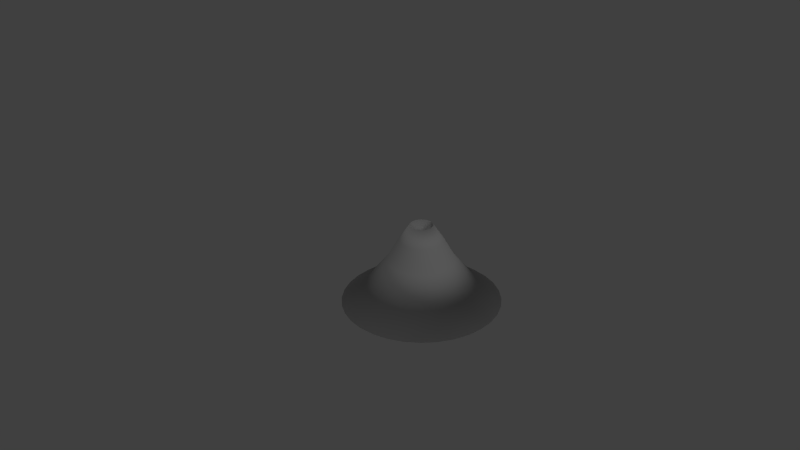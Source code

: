 # Source: Volcano.blend  (saved by Blender 2.64.0; exported with 4.5.12 LTS)
import bpy
from mathutils import Matrix  # noqa: F401  (used for matrix-valued properties, if any)

bpy.ops.wm.read_factory_settings(use_empty=True)
scene = bpy.context.scene
scene.name = 'Scene'

# ---- collections
col_collection_1 = bpy.data.collections.new('Collection 1'); scene.collection.children.link(col_collection_1)

# ---- materials (node trees are filled in below, after node groups)
mat_material = bpy.data.materials.new('Material')
mat_material.alpha_threshold = 0.0
mat_material.use_transparent_shadow = False
mat_material.roughness = 0.5
mat_material.line_color = (0.0, 0.0, 0.0, 1.0)
mat_material_002 = bpy.data.materials.new('Material.002')
mat_material_002.alpha_threshold = 0.0
mat_material_002.use_transparent_shadow = False
mat_material_002.roughness = 0.5
mat_material_002.line_color = (0.0, 0.0, 0.0, 1.0)

# ---- material node trees

# ---- world
world_world = bpy.data.worlds.new('World'); scene.world = world_world
world_world.color = (0.05088, 0.05088, 0.05088)
world_world.use_sun_shadow = False
world_world.sun_shadow_jitter_overblur = 0.0
world_world.cycles.sampling_method = 'MANUAL'
world_world.cycles.sample_map_resolution = 256

# ---- cameras
cam_camera = bpy.data.cameras.new('Camera')
cam_camera.clip_end = 100.0
cam_camera.lens = 35.0
cam_camera.sensor_width = 32.0
cam_camera.sensor_height = 18.0
cam_camera.ortho_scale = 7.314
cam_camera.dof.focus_distance = 0.0
cam_camera.dof.aperture_fstop = 128.0

# ---- lights
light_lamp_001 = bpy.data.lights.new('Lamp.001', 'POINT')
light_lamp_001.transmission_factor = 0.0
light_lamp_001.cutoff_distance = 30.0
light_lamp_001.energy = 100.0
light_lamp_001.shadow_buffer_clip_start = 1.001
light_lamp_001.shadow_soft_size = 1.0
light_lamp_001.shadow_maximum_resolution = 0.006
light_lamp_001.use_absolute_resolution = True
light_lamp_001.cycles.use_multiple_importance_sampling = False
light_lamp = bpy.data.lights.new('Lamp', 'POINT')
light_lamp.transmission_factor = 0.0
light_lamp.cutoff_distance = 30.0
light_lamp.energy = 100.0
light_lamp.shadow_buffer_clip_start = 1.001
light_lamp.shadow_soft_size = 1.0
light_lamp.shadow_maximum_resolution = 0.006
light_lamp.use_absolute_resolution = True
light_lamp.cycles.use_multiple_importance_sampling = False

# ---- meshes
me_circle = bpy.data.meshes.new('Circle')
me_circle.from_pydata([(0.0, 1.0, 0.0), (-0.1951, 0.9808, 0.0), (-0.3827, 0.9239, 0.0), (-0.5556, 0.8315, 0.0), (-0.7071, 0.7071, 0.0), (-0.8315, 0.5556, 0.0), (-0.9239, 0.3827, 0.0), (-0.9808, 0.1951, 0.0), (-1.0, 7.55e-08, 0.0), (-0.9808, -0.1951, 0.0), (-0.9239, -0.3827, 0.0), (-0.8315, -0.5556, 0.0), (-0.7071, -0.7071, 0.0), (-0.5556, -0.8315, 0.0), (-0.3827, -0.9239, 0.0), (-0.1951, -0.9808, 0.0), (3.258e-07, -1.0, 0.0), (0.1951, -0.9808, 0.0), (0.3827, -0.9239, 0.0), (0.5556, -0.8315, 0.0), (0.7071, -0.7071, 0.0), (0.8315, -0.5556, 0.0), (0.9239, -0.3827, 0.0), (0.9808, -0.1951, 0.0), (1.0, 9.656e-07, 0.0), (0.9808, 0.1951, 0.0), (0.9239, 0.3827, 0.0), (0.8315, 0.5556, 0.0), (0.7071, 0.7071, 0.0), (0.5556, 0.8315, 0.0), (0.3827, 0.9239, 0.0), (0.1951, 0.9808, 0.0), (-1.187e-07, 2.85e-07, 0.0), (-3.694e-08, 0.6889, 0.2065), (-0.1344, 0.6757, 0.2065), (-0.2636, 0.6365, 0.2065), (-0.3827, 0.5728, 0.2065), (-0.4871, 0.4871, 0.2065), (-0.5728, 0.3827, 0.2065), (-0.6365, 0.2636, 0.2065), (-0.6757, 0.1344, 0.2065), (-0.6889, 1.407e-07, 0.2065), (-0.6757, -0.1344, 0.2065), (-0.6365, -0.2636, 0.2065), (-0.5728, -0.3827, 0.2065), (-0.4871, -0.4871, 0.2065), (-0.3827, -0.5728, 0.2065), (-0.2636, -0.6365, 0.2065), (-0.1344, -0.6757, 0.2065), (1.875e-07, -0.6889, 0.2065), (0.1344, -0.6757, 0.2065), (0.2636, -0.6365, 0.2065), (0.3827, -0.5728, 0.2065), (0.4871, -0.4871, 0.2065), (0.5728, -0.3827, 0.2065), (0.6365, -0.2636, 0.2065), (0.6757, -0.1344, 0.2065), (0.6889, 7.539e-07, 0.2065), (0.6757, 0.1344, 0.2065), (0.6365, 0.2636, 0.2065), (0.5728, 0.3827, 0.2065), (0.4871, 0.4871, 0.2065), (0.3827, 0.5728, 0.2065), (0.2636, 0.6365, 0.2065), (0.1344, 0.6757, 0.2065), (-3.694e-08, 0.6889, 0.2065), (-0.1344, 0.6757, 0.2065), (-0.2636, 0.6365, 0.2065), (-0.3827, 0.5728, 0.2065), (-0.4871, 0.4871, 0.2065), (-0.5728, 0.3827, 0.2065), (-0.6365, 0.2636, 0.2065), (-0.6757, 0.1344, 0.2065), (-0.6889, 1.407e-07, 0.2065), (-0.6757, -0.1344, 0.2065), (-0.6365, -0.2636, 0.2065), (-0.5728, -0.3827, 0.2065), (-0.4871, -0.4871, 0.2065), (-0.3827, -0.5728, 0.2065), (-0.2636, -0.6365, 0.2065), (-0.1344, -0.6757, 0.2065), (1.875e-07, -0.6889, 0.2065), (0.1344, -0.6757, 0.2065), (0.2636, -0.6365, 0.2065), (0.3827, -0.5728, 0.2065), (0.4871, -0.4871, 0.2065), (0.5728, -0.3827, 0.2065), (0.6365, -0.2636, 0.2065), (0.6757, -0.1344, 0.2065), (0.6889, 7.539e-07, 0.2065), (0.6757, 0.1344, 0.2065), (0.6365, 0.2636, 0.2065), (0.5728, 0.3827, 0.2065), (0.4871, 0.4871, 0.2065), (0.3827, 0.5728, 0.2065), (0.2636, 0.6365, 0.2065), (0.1344, 0.6757, 0.2065), (-6.831e-08, 0.4104, 0.5516), (-0.08007, 0.4025, 0.5516), (-0.1571, 0.3792, 0.5516), (-0.228, 0.3413, 0.5516), (-0.2902, 0.2902, 0.5516), (-0.3413, 0.228, 0.5516), (-0.3792, 0.1571, 0.5516), (-0.4025, 0.08007, 0.5516), (-0.4104, 2.095e-07, 0.5516), (-0.4025, -0.08007, 0.5516), (-0.3792, -0.1571, 0.5516), (-0.3413, -0.228, 0.5516), (-0.2902, -0.2902, 0.5516), (-0.228, -0.3413, 0.5516), (-0.1571, -0.3792, 0.5516), (-0.08007, -0.4025, 0.5516), (6.542e-08, -0.4104, 0.5516), (0.08007, -0.4025, 0.5516), (0.1571, -0.3792, 0.5516), (0.228, -0.3413, 0.5516), (0.2902, -0.2902, 0.5516), (0.3413, -0.228, 0.5516), (0.3792, -0.1571, 0.5516), (0.4025, -0.08007, 0.5516), (0.4104, 5.749e-07, 0.5516), (0.4025, 0.08007, 0.5516), (0.3792, 0.1571, 0.5516), (0.3413, 0.228, 0.5516), (0.2902, 0.2902, 0.5516), (0.228, 0.3413, 0.5516), (0.1571, 0.3792, 0.5516), (0.08007, 0.4025, 0.5516), (-8.29e-08, 0.2579, 0.8265), (-0.05031, 0.2529, 0.8265), (-0.09869, 0.2383, 0.8265), (-0.1433, 0.2144, 0.8265), (-0.1824, 0.1824, 0.8265), (-0.2144, 0.1433, 0.8265), (-0.2383, 0.09869, 0.8265), (-0.2529, 0.05031, 0.8265), (-0.2579, 2.428e-07, 0.8265), (-0.2529, -0.05031, 0.8265), (-0.2383, -0.09869, 0.8265), (-0.2144, -0.1433, 0.8265), (-0.1824, -0.1824, 0.8265), (-0.1433, -0.2144, 0.8265), (-0.09869, -0.2383, 0.8265), (-0.05031, -0.2529, 0.8265), (1.13e-09, -0.2579, 0.8265), (0.05031, -0.2529, 0.8265), (0.09869, -0.2383, 0.8265), (0.1433, -0.2144, 0.8265), (0.1824, -0.1824, 0.8265), (0.2144, -0.1433, 0.8265), (0.2383, -0.09869, 0.8265), (0.2529, -0.05031, 0.8265), (0.2579, 4.723e-07, 0.8265), (0.2529, 0.05031, 0.8265), (0.2383, 0.09869, 0.8265), (0.2144, 0.1433, 0.8265), (0.1824, 0.1824, 0.8265), (0.1433, 0.2144, 0.8265), (0.09869, 0.2383, 0.8265), (0.05031, 0.2529, 0.8265), (-9.497e-08, 0.153, 1.015), (-0.02985, 0.1501, 1.015), (-0.05855, 0.1414, 1.015), (-0.085, 0.1272, 1.015), (-0.1082, 0.1082, 1.015), (-0.1272, 0.085, 1.015), (-0.1414, 0.05855, 1.015), (-0.1501, 0.02985, 1.015), (-0.153, 2.69e-07, 1.015), (-0.1501, -0.02985, 1.015), (-0.1414, -0.05855, 1.015), (-0.1272, -0.085, 1.015), (-0.1082, -0.1082, 1.015), (-0.085, -0.1272, 1.015), (-0.05855, -0.1414, 1.015), (-0.02985, -0.1501, 1.015), (-4.512e-08, -0.153, 1.015), (0.02985, -0.1501, 1.015), (0.05855, -0.1414, 1.015), (0.085, -0.1272, 1.015), (0.1082, -0.1082, 1.015), (0.1272, -0.085, 1.015), (0.1414, -0.05855, 1.015), (0.1501, -0.02985, 1.015), (0.153, 4.052e-07, 1.015), (0.1501, 0.02985, 1.015), (0.1414, 0.05855, 1.015), (0.1272, 0.085, 1.015), (0.1082, 0.1082, 1.015), (0.085, 0.1272, 1.015), (0.05855, 0.1414, 1.015), (0.02985, 0.1501, 1.015), (-9.497e-08, 0.153, 0.7006), (-0.02985, 0.1501, 0.7006), (-0.05855, 0.1414, 0.7006), (-0.085, 0.1272, 0.7006), (-0.1082, 0.1082, 0.7006), (-0.1272, 0.085, 0.7006), (-0.1414, 0.05855, 0.7006), (-0.1501, 0.02985, 0.7006), (-0.153, 2.69e-07, 0.7006), (-0.1501, -0.02985, 0.7006), (-0.1414, -0.05855, 0.7006), (-0.1272, -0.085, 0.7006), (-0.1082, -0.1082, 0.7006), (-0.085, -0.1272, 0.7006), (-0.05855, -0.1414, 0.7006), (-0.02985, -0.1501, 0.7006), (-4.512e-08, -0.153, 0.7006), (0.02985, -0.1501, 0.7006), (0.05855, -0.1414, 0.7006), (0.085, -0.1272, 0.7006), (0.1082, -0.1082, 0.7006), (0.1272, -0.085, 0.7006), (0.1414, -0.05855, 0.7006), (0.1501, -0.02985, 0.7006), (0.153, 4.052e-07, 0.7006), (0.1501, 0.02985, 0.7006), (0.1414, 0.05855, 0.7006), (0.1272, 0.085, 0.7006), (0.1082, 0.1082, 0.7006), (0.085, 0.1272, 0.7006), (0.05855, 0.1414, 0.7006), (0.02985, 0.1501, 0.7006), (-1.014e-07, 3.113e-07, 0.5459)], [], [(32, 22, 21), (32, 17, 16), (32, 12, 11), (32, 7, 6), (32, 2, 1), (32, 28, 27), (32, 23, 22), (32, 18, 17), (32, 13, 12), (32, 8, 7), (32, 3, 2), (32, 29, 28), (32, 24, 23), (32, 19, 18), (32, 14, 13), (32, 9, 8), (32, 4, 3), (32, 30, 29), (32, 25, 24), (32, 20, 19), (32, 15, 14), (32, 10, 9), (32, 5, 4), (32, 31, 30), (32, 26, 25), (32, 21, 20), (32, 16, 15), (32, 11, 10), (32, 6, 5), (32, 1, 0), (32, 0, 31), (32, 27, 26), (22, 55, 54, 21), (17, 50, 49, 16), (12, 45, 44, 11), (7, 40, 39, 6), (2, 35, 34, 1), (28, 61, 60, 27), (23, 56, 55, 22), (18, 51, 50, 17), (13, 46, 45, 12), (8, 41, 40, 7), (3, 36, 35, 2), (29, 62, 61, 28), (24, 57, 56, 23), (19, 52, 51, 18), (14, 47, 46, 13), (9, 42, 41, 8), (4, 37, 36, 3), (30, 63, 62, 29), (25, 58, 57, 24), (20, 53, 52, 19), (15, 48, 47, 14), (10, 43, 42, 9), (5, 38, 37, 4), (31, 64, 63, 30), (26, 59, 58, 25), (21, 54, 53, 20), (16, 49, 48, 15), (11, 44, 43, 10), (6, 39, 38, 5), (1, 34, 33, 0), (31, 0, 33, 64), (27, 60, 59, 26), (58, 90, 89, 57), (53, 85, 84, 52), (48, 80, 79, 47), (43, 75, 74, 42), (38, 70, 69, 37), (64, 96, 95, 63), (59, 91, 90, 58), (54, 86, 85, 53), (49, 81, 80, 48), (44, 76, 75, 43), (39, 71, 70, 38), (34, 66, 65, 33), (64, 33, 65, 96), (60, 92, 91, 59), (55, 87, 86, 54), (50, 82, 81, 49), (45, 77, 76, 44), (40, 72, 71, 39), (35, 67, 66, 34), (61, 93, 92, 60), (56, 88, 87, 55), (51, 83, 82, 50), (46, 78, 77, 45), (41, 73, 72, 40), (36, 68, 67, 35), (62, 94, 93, 61), (57, 89, 88, 56), (52, 84, 83, 51), (47, 79, 78, 46), (42, 74, 73, 41), (37, 69, 68, 36), (63, 95, 94, 62), (93, 125, 124, 92), (88, 120, 119, 87), (83, 115, 114, 82), (78, 110, 109, 77), (73, 105, 104, 72), (68, 100, 99, 67), (94, 126, 125, 93), (89, 121, 120, 88), (84, 116, 115, 83), (79, 111, 110, 78), (74, 106, 105, 73), (69, 101, 100, 68), (95, 127, 126, 94), (90, 122, 121, 89), (85, 117, 116, 84), (80, 112, 111, 79), (75, 107, 106, 74), (70, 102, 101, 69), (96, 128, 127, 95), (91, 123, 122, 90), (86, 118, 117, 85), (81, 113, 112, 80), (76, 108, 107, 75), (71, 103, 102, 70), (66, 98, 97, 65), (96, 65, 97, 128), (92, 124, 123, 91), (87, 119, 118, 86), (82, 114, 113, 81), (77, 109, 108, 76), (72, 104, 103, 71), (67, 99, 98, 66), (128, 160, 159, 127), (123, 155, 154, 122), (118, 150, 149, 117), (113, 145, 144, 112), (108, 140, 139, 107), (103, 135, 134, 102), (98, 130, 129, 97), (128, 97, 129, 160), (124, 156, 155, 123), (119, 151, 150, 118), (114, 146, 145, 113), (109, 141, 140, 108), (104, 136, 135, 103), (99, 131, 130, 98), (125, 157, 156, 124), (120, 152, 151, 119), (115, 147, 146, 114), (110, 142, 141, 109), (105, 137, 136, 104), (100, 132, 131, 99), (126, 158, 157, 125), (121, 153, 152, 120), (116, 148, 147, 115), (111, 143, 142, 110), (106, 138, 137, 105), (101, 133, 132, 100), (127, 159, 158, 126), (122, 154, 153, 121), (117, 149, 148, 116), (112, 144, 143, 111), (107, 139, 138, 106), (102, 134, 133, 101), (158, 190, 189, 157), (153, 185, 184, 152), (148, 180, 179, 147), (143, 175, 174, 142), (138, 170, 169, 137), (133, 165, 164, 132), (159, 191, 190, 158), (154, 186, 185, 153), (149, 181, 180, 148), (144, 176, 175, 143), (139, 171, 170, 138), (134, 166, 165, 133), (160, 192, 191, 159), (155, 187, 186, 154), (150, 182, 181, 149), (145, 177, 176, 144), (140, 172, 171, 139), (135, 167, 166, 134), (130, 162, 161, 129), (160, 129, 161, 192), (156, 188, 187, 155), (151, 183, 182, 150), (146, 178, 177, 145), (141, 173, 172, 140), (136, 168, 167, 135), (131, 163, 162, 130), (157, 189, 188, 156), (152, 184, 183, 151), (147, 179, 178, 146), (142, 174, 173, 141), (137, 169, 168, 136), (132, 164, 163, 131), (167, 199, 198, 166), (172, 204, 203, 171), (177, 209, 208, 176), (182, 214, 213, 181), (187, 219, 218, 186), (192, 224, 223, 191), (166, 198, 197, 165), (171, 203, 202, 170), (176, 208, 207, 175), (181, 213, 212, 180), (186, 218, 217, 185), (191, 223, 222, 190), (165, 197, 196, 164), (170, 202, 201, 169), (175, 207, 206, 174), (180, 212, 211, 179), (185, 217, 216, 184), (190, 222, 221, 189), (164, 196, 195, 163), (169, 201, 200, 168), (174, 206, 205, 173), (179, 211, 210, 178), (184, 216, 215, 183), (189, 221, 220, 188), (163, 195, 194, 162), (168, 200, 199, 167), (173, 205, 204, 172), (178, 210, 209, 177), (183, 215, 214, 182), (188, 220, 219, 187), (192, 161, 193, 224), (162, 194, 193, 161), (222, 225, 221), (196, 225, 195), (201, 225, 200), (206, 225, 205), (211, 225, 210), (216, 225, 215), (221, 225, 220), (195, 225, 194), (200, 225, 199), (205, 225, 204), (210, 225, 209), (215, 225, 214), (220, 225, 219), (224, 193, 225), (194, 225, 193), (199, 225, 198), (204, 225, 203), (209, 225, 208), (214, 225, 213), (219, 225, 218), (224, 225, 223), (198, 225, 197), (203, 225, 202), (208, 225, 207), (213, 225, 212), (218, 225, 217), (223, 225, 222), (197, 225, 196), (202, 225, 201), (207, 225, 206), (212, 225, 211), (217, 225, 216)])
me_circle.polygons.foreach_set('use_smooth', [True] * 256)
_uv = me_circle.uv_layers.new(name='UVMap')
_uv.uv.foreach_set('vector', [0.3669, 0.3221, 0.648, 0.3469, 0.6573, 0.3177, 0.3669, 0.3221, 0.6896, 0.1129, 0.6977, 0.0, 0.3669, 0.3221, 0.2842, 0.6171, 0.3216, 0.6128, 0.3669, 0.3221, 0.4272, 0.5851, 0.447, 0.5766, 0.3669, 0.3221, 0.5121, 0.5385, 0.5259, 0.5279, 0.3669, 0.3221, 0.5866, 0.4642, 0.5976, 0.449, 0.3669, 0.3221, 0.6385, 0.3722, 0.648, 0.3469, 0.3669, 0.3221, 0.6823, 0.1866, 0.6896, 0.1129, 0.3669, 0.3221, 0.2389, 0.6194, 0.2842, 0.6171, 0.3669, 0.3221, 0.4054, 0.5931, 0.4272, 0.5851, 0.3669, 0.3221, 0.4975, 0.5487, 0.5121, 0.5385, 0.3669, 0.3221, 0.5753, 0.4784, 0.5866, 0.4642, 0.3669, 0.3221, 0.6287, 0.3945, 0.6385, 0.3722, 0.3669, 0.3221, 0.6745, 0.2407, 0.6823, 0.1866, 0.3669, 0.3221, 0.1824, 0.6184, 0.2389, 0.6194, 0.3669, 0.3221, 0.381, 0.6005, 0.4054, 0.5931, 0.3669, 0.3221, 0.4819, 0.5584, 0.4975, 0.5487, 0.3669, 0.3221, 0.5635, 0.4917, 0.5753, 0.4784, 0.3669, 0.3221, 0.6186, 0.4144, 0.6287, 0.3945, 0.3669, 0.3221, 0.6661, 0.283, 0.6745, 0.2407, 0.3669, 0.3221, 0.108, 0.6121, 0.1824, 0.6184, 0.3669, 0.3221, 0.3534, 0.6071, 0.381, 0.6005, 0.3669, 0.3221, 0.4651, 0.5677, 0.4819, 0.5584, 0.3669, 0.3221, 0.5511, 0.5045, 0.5635, 0.4917, 0.3669, 0.3221, 0.6082, 0.4324, 0.6186, 0.4144, 0.3669, 0.3221, 0.6573, 0.3177, 0.6661, 0.283, 0.3669, 0.3221, 0.0, 0.5967, 0.108, 0.6121, 0.3669, 0.3221, 0.3216, 0.6128, 0.3534, 0.6071, 0.3669, 0.3221, 0.447, 0.5766, 0.4651, 0.5677, 0.3669, 0.3221, 0.5259, 0.5279, 0.5389, 0.5169, 0.3669, 0.3221, 0.5389, 0.5169, 0.5511, 0.5045, 0.3669, 0.3221, 0.5976, 0.449, 0.6082, 0.4324, 0.648, 0.3469, 0.7102, 0.3795, 0.7288, 0.3527, 0.6573, 0.3177, 0.6896, 0.1129, 0.8487, 0.1946, 0.9043, 0.1404, 0.6977, 0.0, 0.2842, 0.6171, 0.3137, 0.7146, 0.349, 0.6953, 0.3216, 0.6128, 0.4272, 0.5851, 0.4521, 0.6358, 0.472, 0.623, 0.447, 0.5766, 0.5121, 0.5385, 0.539, 0.574, 0.5536, 0.5617, 0.5259, 0.5279, 0.5866, 0.4642, 0.6223, 0.4941, 0.6357, 0.4785, 0.5976, 0.449, 0.6385, 0.3722, 0.6935, 0.4033, 0.7102, 0.3795, 0.648, 0.3469, 0.6823, 0.1866, 0.8068, 0.2441, 0.8487, 0.1946, 0.6896, 0.1129, 0.2389, 0.6194, 0.2722, 0.7375, 0.3137, 0.7146, 0.2842, 0.6171, 0.4054, 0.5931, 0.4304, 0.6491, 0.4521, 0.6358, 0.4272, 0.5851, 0.4975, 0.5487, 0.5236, 0.5862, 0.539, 0.574, 0.5121, 0.5385, 0.5753, 0.4784, 0.6089, 0.5088, 0.6223, 0.4941, 0.5866, 0.4642, 0.6287, 0.3945, 0.678, 0.4247, 0.6935, 0.4033, 0.6385, 0.3722, 0.6745, 0.2407, 0.7752, 0.2861, 0.8068, 0.2441, 0.6823, 0.1866, 0.1824, 0.6184, 0.2225, 0.7662, 0.2722, 0.7375, 0.2389, 0.6194, 0.381, 0.6005, 0.4064, 0.6632, 0.4304, 0.6491, 0.4054, 0.5931, 0.4819, 0.5584, 0.5075, 0.5984, 0.5236, 0.5862, 0.4975, 0.5487, 0.5635, 0.4917, 0.5955, 0.5228, 0.6089, 0.5088, 0.5753, 0.4784, 0.6186, 0.4144, 0.6634, 0.4441, 0.678, 0.4247, 0.6287, 0.3945, 0.6661, 0.283, 0.75, 0.3219, 0.7752, 0.2861, 0.6745, 0.2407, 0.108, 0.6121, 0.1622, 0.8041, 0.2225, 0.7662, 0.1824, 0.6184, 0.3534, 0.6071, 0.3795, 0.6784, 0.4064, 0.6632, 0.381, 0.6005, 0.4651, 0.5677, 0.4904, 0.6106, 0.5075, 0.5984, 0.4819, 0.5584, 0.5511, 0.5045, 0.5819, 0.536, 0.5955, 0.5228, 0.5635, 0.4917, 0.6082, 0.4324, 0.6494, 0.4619, 0.6634, 0.4441, 0.6186, 0.4144, 0.6573, 0.3177, 0.7288, 0.3527, 0.75, 0.3219, 0.6661, 0.283, 0.0, 0.5967, 0.08973, 0.8554, 0.1622, 0.8041, 0.108, 0.6121, 0.3216, 0.6128, 0.349, 0.6953, 0.3795, 0.6784, 0.3534, 0.6071, 0.447, 0.5766, 0.472, 0.623, 0.4904, 0.6106, 0.4651, 0.5677, 0.5259, 0.5279, 0.5536, 0.5617, 0.568, 0.5491, 0.5389, 0.5169, 0.5511, 0.5045, 0.5389, 0.5169, 0.568, 0.5491, 0.5819, 0.536, 0.5976, 0.449, 0.6357, 0.4785, 0.6494, 0.4619, 0.6082, 0.4324, 0.6634, 0.4441, 0.6659, 0.4457, 0.6807, 0.4264, 0.678, 0.4247, 0.75, 0.3219, 0.7543, 0.3246, 0.7803, 0.2895, 0.7752, 0.2861, 0.1622, 0.8041, 0.1683, 0.8119, 0.2272, 0.7727, 0.2225, 0.7662, 0.3795, 0.6784, 0.3818, 0.6819, 0.4085, 0.6663, 0.4064, 0.6632, 0.4904, 0.6106, 0.4921, 0.6128, 0.5092, 0.6004, 0.5075, 0.5984, 0.5819, 0.536, 0.5836, 0.5377, 0.5974, 0.5244, 0.5955, 0.5228, 0.6494, 0.4619, 0.6517, 0.4636, 0.6659, 0.4457, 0.6634, 0.4441, 0.7288, 0.3527, 0.7325, 0.355, 0.7543, 0.3246, 0.75, 0.3219, 0.08973, 0.8554, 0.09725, 0.8644, 0.1683, 0.8119, 0.1622, 0.8041, 0.349, 0.6953, 0.3516, 0.6993, 0.3818, 0.6819, 0.3795, 0.6784, 0.472, 0.623, 0.4738, 0.6254, 0.4921, 0.6128, 0.4904, 0.6106, 0.5536, 0.5617, 0.5553, 0.5634, 0.5697, 0.5509, 0.568, 0.5491, 0.5819, 0.536, 0.568, 0.5491, 0.5697, 0.5509, 0.5836, 0.5377, 0.6357, 0.4785, 0.6379, 0.4801, 0.6517, 0.4636, 0.6494, 0.4619, 0.7102, 0.3795, 0.7136, 0.3816, 0.7325, 0.355, 0.7288, 0.3527, 0.8487, 0.1946, 0.8557, 0.2005, 0.9121, 0.1476, 0.9043, 0.1404, 0.3137, 0.7146, 0.3167, 0.7192, 0.3516, 0.6993, 0.349, 0.6953, 0.4521, 0.6358, 0.454, 0.6383, 0.4738, 0.6254, 0.472, 0.623, 0.539, 0.574, 0.5406, 0.5758, 0.5553, 0.5634, 0.5536, 0.5617, 0.6223, 0.4941, 0.6243, 0.4957, 0.6379, 0.4801, 0.6357, 0.4785, 0.6935, 0.4033, 0.6965, 0.4052, 0.7136, 0.3816, 0.7102, 0.3795, 0.8068, 0.2441, 0.8128, 0.2484, 0.8557, 0.2005, 0.8487, 0.1946, 0.2722, 0.7375, 0.2759, 0.743, 0.3167, 0.7192, 0.3137, 0.7146, 0.4304, 0.6491, 0.4324, 0.6519, 0.454, 0.6383, 0.4521, 0.6358, 0.5236, 0.5862, 0.5253, 0.5881, 0.5406, 0.5758, 0.539, 0.574, 0.6089, 0.5088, 0.6108, 0.5104, 0.6243, 0.4957, 0.6223, 0.4941, 0.678, 0.4247, 0.6807, 0.4264, 0.6965, 0.4052, 0.6935, 0.4033, 0.7752, 0.2861, 0.7803, 0.2895, 0.8128, 0.2484, 0.8068, 0.2441, 0.2225, 0.7662, 0.2272, 0.7727, 0.2759, 0.743, 0.2722, 0.7375, 0.4064, 0.6632, 0.4085, 0.6663, 0.4324, 0.6519, 0.4304, 0.6491, 0.5075, 0.5984, 0.5092, 0.6004, 0.5253, 0.5881, 0.5236, 0.5862, 0.5955, 0.5228, 0.5974, 0.5244, 0.6108, 0.5104, 0.6089, 0.5088, 0.6243, 0.4957, 0.6909, 0.5649, 0.7067, 0.5511, 0.6379, 0.4801, 0.6965, 0.4052, 0.7788, 0.4931, 0.8004, 0.4777, 0.7136, 0.3816, 0.8128, 0.2484, 0.9136, 0.4159, 0.9518, 0.4028, 0.8557, 0.2005, 0.2759, 0.743, 0.4207, 0.8696, 0.4394, 0.8382, 0.3167, 0.7192, 0.4324, 0.6519, 0.5106, 0.7435, 0.527, 0.7248, 0.454, 0.6383, 0.5253, 0.5881, 0.588, 0.6608, 0.6025, 0.6465, 0.5406, 0.5758, 0.6108, 0.5104, 0.6757, 0.5785, 0.6909, 0.5649, 0.6243, 0.4957, 0.6807, 0.4264, 0.759, 0.5081, 0.7788, 0.4931, 0.6965, 0.4052, 0.7803, 0.2895, 0.8801, 0.4307, 0.9136, 0.4159, 0.8128, 0.2484, 0.2272, 0.7727, 0.4022, 0.9055, 0.4207, 0.8696, 0.2759, 0.743, 0.4085, 0.6663, 0.4937, 0.7637, 0.5106, 0.7435, 0.4324, 0.6519, 0.5092, 0.6004, 0.5733, 0.6757, 0.588, 0.6608, 0.5253, 0.5881, 0.5974, 0.5244, 0.6609, 0.592, 0.6757, 0.5785, 0.6108, 0.5104, 0.6659, 0.4457, 0.7405, 0.5228, 0.759, 0.5081, 0.6807, 0.4264, 0.7543, 0.3246, 0.8505, 0.4463, 0.8801, 0.4307, 0.7803, 0.2895, 0.1683, 0.8119, 0.3849, 0.9468, 0.4022, 0.9055, 0.2272, 0.7727, 0.3818, 0.6819, 0.4761, 0.7859, 0.4937, 0.7637, 0.4085, 0.6663, 0.4921, 0.6128, 0.5583, 0.6912, 0.5733, 0.6757, 0.5092, 0.6004, 0.5836, 0.5377, 0.6464, 0.6055, 0.6609, 0.592, 0.5974, 0.5244, 0.6517, 0.4636, 0.7231, 0.5371, 0.7405, 0.5228, 0.6659, 0.4457, 0.7325, 0.355, 0.8241, 0.4621, 0.8505, 0.4463, 0.7543, 0.3246, 0.09725, 0.8644, 0.3702, 0.9945, 0.3849, 0.9468, 0.1683, 0.8119, 0.3516, 0.6993, 0.458, 0.8105, 0.4761, 0.7859, 0.3818, 0.6819, 0.4738, 0.6254, 0.5429, 0.7075, 0.5583, 0.6912, 0.4921, 0.6128, 0.5553, 0.5634, 0.6169, 0.6325, 0.6313, 0.6186, 0.5697, 0.5509, 0.5836, 0.5377, 0.5697, 0.5509, 0.6313, 0.6186, 0.6464, 0.6055, 0.6379, 0.4801, 0.7067, 0.5511, 0.7231, 0.5371, 0.6517, 0.4636, 0.7136, 0.3816, 0.8004, 0.4777, 0.8241, 0.4621, 0.7325, 0.355, 0.8557, 0.2005, 0.9518, 0.4028, 0.995, 0.393, 0.9121, 0.1476, 0.3167, 0.7192, 0.4394, 0.8382, 0.458, 0.8105, 0.3516, 0.6993, 0.454, 0.6383, 0.527, 0.7248, 0.5429, 0.7075, 0.4738, 0.6254, 0.5406, 0.5758, 0.6025, 0.6465, 0.6169, 0.6325, 0.5553, 0.5634, 0.6464, 0.6055, 0.7113, 0.6775, 0.7245, 0.6658, 0.6609, 0.592, 0.7231, 0.5371, 0.7828, 0.623, 0.799, 0.6132, 0.7405, 0.5228, 0.8241, 0.4621, 0.8739, 0.5798, 0.8955, 0.5734, 0.8505, 0.4463, 0.3702, 0.9945, 0.5649, 1.0, 0.5641, 0.9703, 0.3849, 0.9468, 0.458, 0.8105, 0.5827, 0.8688, 0.5906, 0.8473, 0.4761, 0.7859, 0.5429, 0.7075, 0.6291, 0.7738, 0.6398, 0.758, 0.5583, 0.6912, 0.6169, 0.6325, 0.6859, 0.7019, 0.6983, 0.6894, 0.6313, 0.6186, 0.6464, 0.6055, 0.6313, 0.6186, 0.6983, 0.6894, 0.7113, 0.6775, 0.7067, 0.5511, 0.7672, 0.6331, 0.7828, 0.623, 0.7231, 0.5371, 0.8004, 0.4777, 0.8536, 0.5871, 0.8739, 0.5798, 0.8241, 0.4621, 0.9518, 0.4028, 0.9683, 0.5633, 0.995, 0.5642, 0.995, 0.393, 0.4394, 0.8382, 0.5757, 0.8918, 0.5827, 0.8688, 0.458, 0.8105, 0.527, 0.7248, 0.6187, 0.7906, 0.6291, 0.7738, 0.5429, 0.7075, 0.6025, 0.6465, 0.6739, 0.715, 0.6859, 0.7019, 0.6169, 0.6325, 0.6909, 0.5649, 0.7524, 0.6437, 0.7672, 0.6331, 0.7067, 0.5511, 0.7788, 0.4931, 0.8344, 0.5952, 0.8536, 0.5871, 0.8004, 0.4777, 0.9136, 0.4159, 0.9427, 0.5649, 0.9683, 0.5633, 0.9518, 0.4028, 0.4207, 0.8696, 0.57, 0.9163, 0.5757, 0.8918, 0.4394, 0.8382, 0.5106, 0.7435, 0.6088, 0.8083, 0.6187, 0.7906, 0.527, 0.7248, 0.588, 0.6608, 0.6622, 0.7287, 0.6739, 0.715, 0.6025, 0.6465, 0.6757, 0.5785, 0.7382, 0.6546, 0.7524, 0.6437, 0.6909, 0.5649, 0.759, 0.5081, 0.8162, 0.6039, 0.8344, 0.5952, 0.7788, 0.4931, 0.8801, 0.4307, 0.9185, 0.5684, 0.9427, 0.5649, 0.9136, 0.4159, 0.4022, 0.9055, 0.566, 0.9425, 0.57, 0.9163, 0.4207, 0.8696, 0.4937, 0.7637, 0.5994, 0.8272, 0.6088, 0.8083, 0.5106, 0.7435, 0.5733, 0.6757, 0.6509, 0.743, 0.6622, 0.7287, 0.588, 0.6608, 0.6609, 0.592, 0.7245, 0.6658, 0.7382, 0.6546, 0.6757, 0.5785, 0.7405, 0.5228, 0.799, 0.6132, 0.8162, 0.6039, 0.759, 0.5081, 0.8505, 0.4463, 0.8955, 0.5734, 0.9185, 0.5684, 0.8801, 0.4307, 0.3849, 0.9468, 0.5641, 0.9703, 0.566, 0.9425, 0.4022, 0.9055, 0.4761, 0.7859, 0.5906, 0.8473, 0.5994, 0.8272, 0.4937, 0.7637, 0.5583, 0.6912, 0.6398, 0.758, 0.6509, 0.743, 0.5733, 0.6757, 0.7382, 0.6546, 0.792, 0.7271, 0.8032, 0.7193, 0.7524, 0.6437, 0.8162, 0.6039, 0.8537, 0.6941, 0.8677, 0.6894, 0.8344, 0.5952, 0.9185, 0.5684, 0.9282, 0.6782, 0.9443, 0.6775, 0.9427, 0.5649, 0.566, 0.9425, 0.687, 0.9428, 0.6873, 0.9261, 0.57, 0.9163, 0.5994, 0.8272, 0.6974, 0.863, 0.702, 0.8485, 0.6088, 0.8083, 0.6509, 0.743, 0.727, 0.7964, 0.7347, 0.7848, 0.6622, 0.7287, 0.7245, 0.6658, 0.7812, 0.7354, 0.792, 0.7271, 0.7382, 0.6546, 0.799, 0.6132, 0.8403, 0.6995, 0.8537, 0.6941, 0.8162, 0.6039, 0.8955, 0.5734, 0.9125, 0.6797, 0.9282, 0.6782, 0.9185, 0.5684, 0.5641, 0.9703, 0.6877, 0.9598, 0.687, 0.9428, 0.566, 0.9425, 0.5906, 0.8473, 0.6936, 0.878, 0.6974, 0.863, 0.5994, 0.8272, 0.6398, 0.758, 0.7199, 0.8086, 0.727, 0.7964, 0.6509, 0.743, 0.7113, 0.6775, 0.771, 0.7442, 0.7812, 0.7354, 0.7245, 0.6658, 0.7828, 0.623, 0.8274, 0.7055, 0.8403, 0.6995, 0.799, 0.6132, 0.8739, 0.5798, 0.8971, 0.6822, 0.9125, 0.6797, 0.8955, 0.5734, 0.5649, 1.0, 0.6894, 0.9766, 0.6877, 0.9598, 0.5641, 0.9703, 0.5827, 0.8688, 0.6906, 0.8936, 0.6936, 0.878, 0.5906, 0.8473, 0.6291, 0.7738, 0.7133, 0.8213, 0.7199, 0.8086, 0.6398, 0.758, 0.6859, 0.7019, 0.7517, 0.7633, 0.761, 0.7534, 0.6983, 0.6894, 0.7113, 0.6775, 0.6983, 0.6894, 0.761, 0.7534, 0.771, 0.7442, 0.7672, 0.6331, 0.8151, 0.7122, 0.8274, 0.7055, 0.7828, 0.623, 0.8536, 0.5871, 0.8821, 0.6854, 0.8971, 0.6822, 0.8739, 0.5798, 0.9683, 0.5633, 0.9605, 0.6777, 0.9767, 0.6788, 0.995, 0.5642, 0.5757, 0.8918, 0.6885, 0.9096, 0.6906, 0.8936, 0.5827, 0.8688, 0.6187, 0.7906, 0.7073, 0.8346, 0.7133, 0.8213, 0.6291, 0.7738, 0.6739, 0.715, 0.743, 0.7738, 0.7517, 0.7633, 0.6859, 0.7019, 0.7524, 0.6437, 0.8032, 0.7193, 0.8151, 0.7122, 0.7672, 0.6331, 0.8344, 0.5952, 0.8677, 0.6894, 0.8821, 0.6854, 0.8536, 0.5871, 0.9427, 0.5649, 0.9443, 0.6775, 0.9605, 0.6777, 0.9683, 0.5633, 0.57, 0.9163, 0.6873, 0.9261, 0.6885, 0.9096, 0.5757, 0.8918, 0.6088, 0.8083, 0.702, 0.8485, 0.7073, 0.8346, 0.6187, 0.7906, 0.6622, 0.7287, 0.7347, 0.7848, 0.743, 0.7738, 0.6739, 0.715, 0.7133, 0.8213, 0.7957, 0.8536, 0.7986, 0.8453, 0.7199, 0.8086, 0.6906, 0.8936, 0.7915, 0.902, 0.7908, 0.8913, 0.6936, 0.878, 0.6894, 0.9766, 0.8137, 0.9671, 0.8061, 0.952, 0.6877, 0.9598, 0.8971, 0.6822, 0.9111, 0.7808, 0.9221, 0.7825, 0.9125, 0.6797, 0.8274, 0.7055, 0.8636, 0.7852, 0.8721, 0.7829, 0.8403, 0.6995, 0.771, 0.7442, 0.8271, 0.8052, 0.8335, 0.8002, 0.7812, 0.7354, 0.7199, 0.8086, 0.7986, 0.8453, 0.8021, 0.8376, 0.727, 0.7964, 0.6936, 0.878, 0.7908, 0.8913, 0.7909, 0.8811, 0.6974, 0.863, 0.6877, 0.9598, 0.8061, 0.952, 0.8003, 0.9382, 0.687, 0.9428, 0.9125, 0.6797, 0.9221, 0.7825, 0.9338, 0.7851, 0.9282, 0.6782, 0.8403, 0.6995, 0.8721, 0.7829, 0.8812, 0.7813, 0.8537, 0.6941, 0.7812, 0.7354, 0.8335, 0.8002, 0.8404, 0.7956, 0.792, 0.7271, 0.727, 0.7964, 0.8021, 0.8376, 0.8062, 0.8302, 0.7347, 0.7848, 0.6974, 0.863, 0.7909, 0.8811, 0.7918, 0.8715, 0.702, 0.8485, 0.687, 0.9428, 0.8003, 0.9382, 0.7962, 0.9254, 0.6873, 0.9261, 0.9282, 0.6782, 0.9338, 0.7851, 0.9463, 0.789, 0.9443, 0.6775, 0.8537, 0.6941, 0.8812, 0.7813, 0.8906, 0.7803, 0.8677, 0.6894, 0.792, 0.7271, 0.8404, 0.7956, 0.8477, 0.7916, 0.8032, 0.7193, 0.7347, 0.7848, 0.8062, 0.8302, 0.8107, 0.8233, 0.743, 0.7738, 0.702, 0.8485, 0.7918, 0.8715, 0.7934, 0.8623, 0.7073, 0.8346, 0.6873, 0.9261, 0.7962, 0.9254, 0.7933, 0.9134, 0.6885, 0.9096, 0.9443, 0.6775, 0.9463, 0.789, 0.9596, 0.7944, 0.9605, 0.6777, 0.8677, 0.6894, 0.8906, 0.7803, 0.9006, 0.7802, 0.8821, 0.6854, 0.8032, 0.7193, 0.8477, 0.7916, 0.8554, 0.7881, 0.8151, 0.7122, 0.743, 0.7738, 0.8107, 0.8233, 0.8158, 0.8169, 0.7517, 0.7633, 0.7073, 0.8346, 0.7934, 0.8623, 0.7957, 0.8536, 0.7133, 0.8213, 0.6885, 0.9096, 0.7933, 0.9134, 0.7915, 0.902, 0.6906, 0.8936, 0.9605, 0.6777, 0.9596, 0.7944, 0.9744, 0.8016, 0.9767, 0.6788, 0.8821, 0.6854, 0.9006, 0.7802, 0.9111, 0.7808, 0.8971, 0.6822, 0.8151, 0.7122, 0.8554, 0.7881, 0.8636, 0.7852, 0.8274, 0.7055, 0.771, 0.7442, 0.761, 0.7534, 0.8213, 0.8109, 0.8271, 0.8052, 0.7517, 0.7633, 0.8158, 0.8169, 0.8213, 0.8109, 0.761, 0.7534, 0.8404, 0.7956, 0.8822, 0.8711, 0.8477, 0.7916, 0.8062, 0.8302, 0.8822, 0.8711, 0.8107, 0.8233, 0.7918, 0.8715, 0.8822, 0.8711, 0.7934, 0.8623, 0.7962, 0.9254, 0.8822, 0.8711, 0.7933, 0.9134, 0.9463, 0.789, 0.8822, 0.8711, 0.9596, 0.7944, 0.8906, 0.7803, 0.8822, 0.8711, 0.9006, 0.7802, 0.8477, 0.7916, 0.8822, 0.8711, 0.8554, 0.7881, 0.8107, 0.8233, 0.8822, 0.8711, 0.8158, 0.8169, 0.7934, 0.8623, 0.8822, 0.8711, 0.7957, 0.8536, 0.7933, 0.9134, 0.8822, 0.8711, 0.7915, 0.902, 0.9596, 0.7944, 0.8822, 0.8711, 0.9744, 0.8016, 0.9006, 0.7802, 0.8822, 0.8711, 0.9111, 0.7808, 0.8554, 0.7881, 0.8822, 0.8711, 0.8636, 0.7852, 0.8271, 0.8052, 0.8213, 0.8109, 0.8822, 0.8711, 0.8158, 0.8169, 0.8822, 0.8711, 0.8213, 0.8109, 0.7957, 0.8536, 0.8822, 0.8711, 0.7986, 0.8453, 0.7915, 0.902, 0.8822, 0.8711, 0.7908, 0.8913, 0.8137, 0.9671, 0.8822, 0.8711, 0.8061, 0.952, 0.9111, 0.7808, 0.8822, 0.8711, 0.9221, 0.7825, 0.8636, 0.7852, 0.8822, 0.8711, 0.8721, 0.7829, 0.8271, 0.8052, 0.8822, 0.8711, 0.8335, 0.8002, 0.7986, 0.8453, 0.8822, 0.8711, 0.8021, 0.8376, 0.7908, 0.8913, 0.8822, 0.8711, 0.7909, 0.8811, 0.8061, 0.952, 0.8822, 0.8711, 0.8003, 0.9382, 0.9221, 0.7825, 0.8822, 0.8711, 0.9338, 0.7851, 0.8721, 0.7829, 0.8822, 0.8711, 0.8812, 0.7813, 0.8335, 0.8002, 0.8822, 0.8711, 0.8404, 0.7956, 0.8021, 0.8376, 0.8822, 0.8711, 0.8062, 0.8302, 0.7909, 0.8811, 0.8822, 0.8711, 0.7918, 0.8715, 0.8003, 0.9382, 0.8822, 0.8711, 0.7962, 0.9254, 0.9338, 0.7851, 0.8822, 0.8711, 0.9463, 0.789, 0.8812, 0.7813, 0.8822, 0.8711, 0.8906, 0.7803])
me_circle.materials.append(mat_material)
me_circle.materials.append(mat_material_002)
me_circle.use_remesh_preserve_volume = False
me_circle.use_remesh_preserve_attributes = False
me_circle.use_mirror_vertex_groups = False
me_circle.update()

# ---- objects
ob_circle = bpy.data.objects.new('Circle', me_circle)
ob_lamp_001 = bpy.data.objects.new('Lamp.001', light_lamp_001)
ob_lamp = bpy.data.objects.new('Lamp', light_lamp)
ob_camera = bpy.data.objects.new('Camera', cam_camera)

# ---- transforms, parenting, visibility, modifiers, constraints
ob_circle.location = (0.0, 0.0, 0.0)
ob_circle.lineart.crease_threshold = 0.0
_m = ob_circle.modifiers.new('Displace', 'DISPLACE')
_m.mid_level = 0.752
_m.strength = 0.1104
ob_lamp_001.location = (4.076, -8.807, 5.904)
ob_lamp_001.rotation_euler = (0.6503, 0.05522, 1.866)
ob_lamp_001.lock_rotations_4d = False
ob_lamp_001.empty_display_type = 'ARROWS'
ob_lamp_001.color = (0.0, 0.0, 0.0, 0.0)
ob_lamp_001.lineart.crease_threshold = 0.0
ob_lamp.location = (4.076, 1.005, 5.904)
ob_lamp.rotation_euler = (0.6503, 0.05522, 1.866)
ob_lamp.lock_rotations_4d = False
ob_lamp.empty_display_type = 'ARROWS'
ob_lamp.color = (0.0, 0.0, 0.0, 0.0)
ob_lamp.lineart.crease_threshold = 0.0
ob_camera.location = (6.884, -6.78, 5.848)
ob_camera.rotation_euler = (1.109, 0.01082, 0.8149)
ob_camera.lock_rotations_4d = False
ob_camera.empty_display_type = 'ARROWS'
ob_camera.color = (0.0, 0.0, 0.0, 0.0)
ob_camera.display_type = 'WIRE'
ob_camera.lineart.crease_threshold = 0.0

# ---- collection membership
col_collection_1.objects.link(ob_circle)
col_collection_1.objects.link(ob_lamp_001)
col_collection_1.objects.link(ob_lamp)
col_collection_1.objects.link(ob_camera)

# ---- scene / render settings (as saved in the file)
scene.camera = ob_camera
scene.frame_start = 1; scene.frame_end = 250; scene.frame_set(3)
scene.render.engine = 'BLENDER_EEVEE_NEXT'
scene.render.image_settings.color_mode = 'RGB'
scene.render.image_settings.compression = 90
scene.render.resolution_percentage = 50
scene.render.dither_intensity = 0.0
scene.render.bake_margin = 2
scene.render.bake_bias = 0.0
scene.cycles.use_denoising = False
scene.cycles.samples = 10
scene.cycles.sampling_pattern = 'TABULATED_SOBOL'
scene.cycles.light_sampling_threshold = 0.0
scene.cycles.use_adaptive_sampling = False
scene.cycles.use_light_tree = False
scene.cycles.blur_glossy = 0.0
scene.cycles.volume_bounces = 1
scene.cycles.pixel_filter_type = 'GAUSSIAN'
scene.cycles.sample_clamp_indirect = 0.0
scene.view_settings.view_transform = 'Standard'
bpy.context.view_layer.update()
